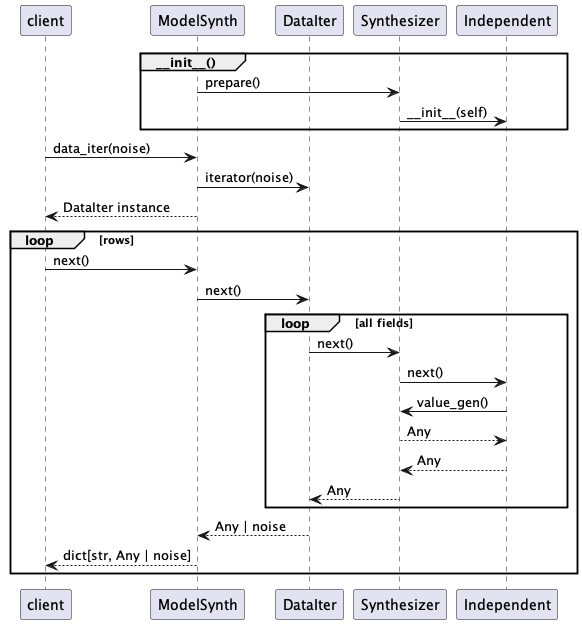

The diagram above was rendered by PlantUML. Its source (embedded in the PNG):
@startuml
participant client
participant ModelSynth
participant DataIter
participant Synthesizer
participant Independent

group ~__init__()
    ModelSynth -> Synthesizer : prepare()
    Synthesizer -> Independent : ~__init__(self)
end

client -> ModelSynth : data_iter(noise)
ModelSynth -> DataIter : iterator(noise)
ModelSynth --> client : DataIter instance
loop rows
    client -> ModelSynth : next()
    ModelSynth -> DataIter : next()
    loop all fields
        DataIter -> Synthesizer : next()
        Synthesizer -> Independent : next()
        Independent -> Synthesizer : value_gen()
        Synthesizer --> Independent : Any
        Independent --> Synthesizer : Any
        Synthesizer --> DataIter : Any
    end
    DataIter --> ModelSynth: Any | noise
    ModelSynth --> client : dict[str, Any | noise]
end
@enduml